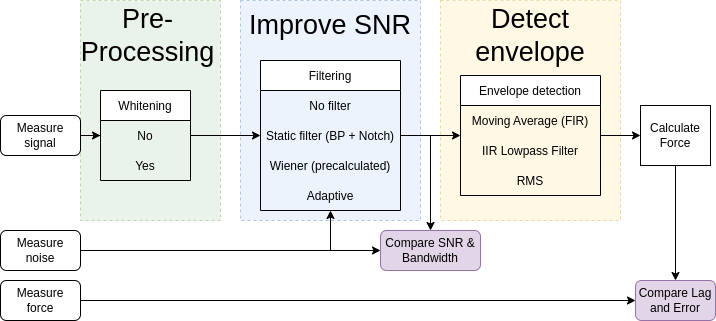

The diagram above was exported from draw.io. Its source (the exported page's mxGraphModel, read from the mxfile embedded in the PNG):
<mxGraphModel dx="784" dy="797" grid="1" gridSize="10" guides="1" tooltips="1" connect="1" arrows="1" fold="1" page="1" pageScale="1" pageWidth="827" pageHeight="1169" math="0" shadow="0">
  <root>
    <mxCell id="0" />
    <mxCell id="1" parent="0" />
    <mxCell id="E19tycv72OU5INJkQe2f-4" value="" style="rounded=0;whiteSpace=wrap;html=1;fontSize=27;fillColor=#d5e8d4;dashed=1;strokeColor=#82b366;opacity=50;" parent="1" vertex="1">
      <mxGeometry x="80" y="30" width="140" height="220" as="geometry" />
    </mxCell>
    <mxCell id="cBIXcjjmf6cuCjK0GeyF-26" value="" style="rounded=0;whiteSpace=wrap;html=1;fontSize=27;fillColor=#dae8fc;dashed=1;strokeColor=#6c8ebf;opacity=50;" parent="1" vertex="1">
      <mxGeometry x="240" y="30" width="180" height="220" as="geometry" />
    </mxCell>
    <mxCell id="cBIXcjjmf6cuCjK0GeyF-29" value="" style="rounded=0;whiteSpace=wrap;html=1;fontSize=27;fillColor=#fff2cc;dashed=1;strokeColor=#d6b656;opacity=50;" parent="1" vertex="1">
      <mxGeometry x="440" y="30" width="180" height="220" as="geometry" />
    </mxCell>
    <mxCell id="cBIXcjjmf6cuCjK0GeyF-22" style="edgeStyle=orthogonalEdgeStyle;rounded=0;orthogonalLoop=1;jettySize=auto;html=1;" parent="1" source="cBIXcjjmf6cuCjK0GeyF-1" target="cBIXcjjmf6cuCjK0GeyF-10" edge="1">
      <mxGeometry relative="1" as="geometry" />
    </mxCell>
    <mxCell id="cBIXcjjmf6cuCjK0GeyF-1" value="Measure signal" style="rounded=1;whiteSpace=wrap;html=1;" parent="1" vertex="1">
      <mxGeometry y="145" width="80" height="40" as="geometry" />
    </mxCell>
    <mxCell id="cBIXcjjmf6cuCjK0GeyF-5" value="Filtering" style="swimlane;fontStyle=0;childLayout=stackLayout;horizontal=1;startSize=30;horizontalStack=0;resizeParent=1;resizeParentMax=0;resizeLast=0;collapsible=1;marginBottom=0;" parent="1" vertex="1">
      <mxGeometry x="260" y="90" width="140" height="150" as="geometry" />
    </mxCell>
    <mxCell id="cBIXcjjmf6cuCjK0GeyF-6" value="No filter" style="text;strokeColor=none;fillColor=none;align=center;verticalAlign=middle;spacingLeft=4;spacingRight=4;overflow=hidden;points=[[0,0.5],[1,0.5]];portConstraint=eastwest;rotatable=0;" parent="cBIXcjjmf6cuCjK0GeyF-5" vertex="1">
      <mxGeometry y="30" width="140" height="30" as="geometry" />
    </mxCell>
    <mxCell id="cBIXcjjmf6cuCjK0GeyF-7" value="Static filter (BP + Notch)" style="text;strokeColor=none;fillColor=none;align=center;verticalAlign=middle;spacingLeft=4;spacingRight=4;overflow=hidden;points=[[0,0.5],[1,0.5]];portConstraint=eastwest;rotatable=0;" parent="cBIXcjjmf6cuCjK0GeyF-5" vertex="1">
      <mxGeometry y="60" width="140" height="30" as="geometry" />
    </mxCell>
    <mxCell id="cBIXcjjmf6cuCjK0GeyF-8" value="Wiener (precalculated)" style="text;strokeColor=none;fillColor=none;align=center;verticalAlign=middle;spacingLeft=4;spacingRight=4;overflow=hidden;points=[[0,0.5],[1,0.5]];portConstraint=eastwest;rotatable=0;" parent="cBIXcjjmf6cuCjK0GeyF-5" vertex="1">
      <mxGeometry y="90" width="140" height="30" as="geometry" />
    </mxCell>
    <mxCell id="cBIXcjjmf6cuCjK0GeyF-9" value="Adaptive" style="text;strokeColor=none;fillColor=none;align=center;verticalAlign=middle;spacingLeft=4;spacingRight=4;overflow=hidden;points=[[0,0.5],[1,0.5]];portConstraint=eastwest;rotatable=0;" parent="cBIXcjjmf6cuCjK0GeyF-5" vertex="1">
      <mxGeometry y="120" width="140" height="30" as="geometry" />
    </mxCell>
    <mxCell id="cBIXcjjmf6cuCjK0GeyF-10" value="Whitening" style="swimlane;fontStyle=0;childLayout=stackLayout;horizontal=1;startSize=30;horizontalStack=0;resizeParent=1;resizeParentMax=0;resizeLast=0;collapsible=1;marginBottom=0;" parent="1" vertex="1">
      <mxGeometry x="100" y="120" width="90" height="90" as="geometry" />
    </mxCell>
    <mxCell id="cBIXcjjmf6cuCjK0GeyF-11" value="No" style="text;strokeColor=none;fillColor=none;align=center;verticalAlign=middle;spacingLeft=4;spacingRight=4;overflow=hidden;points=[[0,0.5],[1,0.5]];portConstraint=eastwest;rotatable=0;" parent="cBIXcjjmf6cuCjK0GeyF-10" vertex="1">
      <mxGeometry y="30" width="90" height="30" as="geometry" />
    </mxCell>
    <mxCell id="cBIXcjjmf6cuCjK0GeyF-12" value="Yes" style="text;strokeColor=none;fillColor=none;align=center;verticalAlign=middle;spacingLeft=4;spacingRight=4;overflow=hidden;points=[[0,0.5],[1,0.5]];portConstraint=eastwest;rotatable=0;" parent="cBIXcjjmf6cuCjK0GeyF-10" vertex="1">
      <mxGeometry y="60" width="90" height="30" as="geometry" />
    </mxCell>
    <mxCell id="cBIXcjjmf6cuCjK0GeyF-14" value="Envelope detection" style="swimlane;fontStyle=0;childLayout=stackLayout;horizontal=1;startSize=30;horizontalStack=0;resizeParent=1;resizeParentMax=0;resizeLast=0;collapsible=1;marginBottom=0;" parent="1" vertex="1">
      <mxGeometry x="460" y="105" width="140" height="120" as="geometry" />
    </mxCell>
    <mxCell id="cBIXcjjmf6cuCjK0GeyF-15" value="Moving Average (FIR)" style="text;strokeColor=none;fillColor=none;align=center;verticalAlign=middle;spacingLeft=4;spacingRight=4;overflow=hidden;points=[[0,0.5],[1,0.5]];portConstraint=eastwest;rotatable=0;" parent="cBIXcjjmf6cuCjK0GeyF-14" vertex="1">
      <mxGeometry y="30" width="140" height="30" as="geometry" />
    </mxCell>
    <mxCell id="cBIXcjjmf6cuCjK0GeyF-16" value="IIR Lowpass Filter" style="text;strokeColor=none;fillColor=none;align=center;verticalAlign=middle;spacingLeft=4;spacingRight=4;overflow=hidden;points=[[0,0.5],[1,0.5]];portConstraint=eastwest;rotatable=0;" parent="cBIXcjjmf6cuCjK0GeyF-14" vertex="1">
      <mxGeometry y="60" width="140" height="30" as="geometry" />
    </mxCell>
    <mxCell id="E19tycv72OU5INJkQe2f-1" value="RMS" style="text;strokeColor=none;fillColor=none;align=center;verticalAlign=middle;spacingLeft=4;spacingRight=4;overflow=hidden;points=[[0,0.5],[1,0.5]];portConstraint=eastwest;rotatable=0;" parent="cBIXcjjmf6cuCjK0GeyF-14" vertex="1">
      <mxGeometry y="90" width="140" height="30" as="geometry" />
    </mxCell>
    <mxCell id="cBIXcjjmf6cuCjK0GeyF-20" style="edgeStyle=orthogonalEdgeStyle;rounded=0;orthogonalLoop=1;jettySize=auto;html=1;" parent="1" source="cBIXcjjmf6cuCjK0GeyF-18" target="cBIXcjjmf6cuCjK0GeyF-5" edge="1">
      <mxGeometry relative="1" as="geometry" />
    </mxCell>
    <mxCell id="cBIXcjjmf6cuCjK0GeyF-34" style="edgeStyle=orthogonalEdgeStyle;rounded=0;orthogonalLoop=1;jettySize=auto;html=1;fontSize=27;" parent="1" source="cBIXcjjmf6cuCjK0GeyF-18" target="cBIXcjjmf6cuCjK0GeyF-31" edge="1">
      <mxGeometry relative="1" as="geometry" />
    </mxCell>
    <mxCell id="cBIXcjjmf6cuCjK0GeyF-18" value="Measure noise" style="rounded=1;whiteSpace=wrap;html=1;" parent="1" vertex="1">
      <mxGeometry y="260" width="80" height="40" as="geometry" />
    </mxCell>
    <mxCell id="cBIXcjjmf6cuCjK0GeyF-38" style="edgeStyle=orthogonalEdgeStyle;rounded=0;orthogonalLoop=1;jettySize=auto;html=1;fontSize=27;" parent="1" source="cBIXcjjmf6cuCjK0GeyF-19" target="cBIXcjjmf6cuCjK0GeyF-35" edge="1">
      <mxGeometry relative="1" as="geometry" />
    </mxCell>
    <mxCell id="cBIXcjjmf6cuCjK0GeyF-19" value="Measure&lt;br&gt;force" style="rounded=1;whiteSpace=wrap;html=1;" parent="1" vertex="1">
      <mxGeometry y="310" width="80" height="40" as="geometry" />
    </mxCell>
    <mxCell id="cBIXcjjmf6cuCjK0GeyF-25" value="&lt;font style=&quot;font-size: 27px&quot;&gt;Improve SNR&lt;/font&gt;" style="text;html=1;strokeColor=none;fillColor=none;align=center;verticalAlign=middle;whiteSpace=wrap;rounded=0;" parent="1" vertex="1">
      <mxGeometry x="240" y="40" width="180" height="30" as="geometry" />
    </mxCell>
    <mxCell id="cBIXcjjmf6cuCjK0GeyF-28" value="&lt;font style=&quot;font-size: 27px&quot;&gt;Detect envelope&lt;/font&gt;" style="text;html=1;strokeColor=none;fillColor=none;align=center;verticalAlign=middle;whiteSpace=wrap;rounded=0;" parent="1" vertex="1">
      <mxGeometry x="440" y="30" width="180" height="70" as="geometry" />
    </mxCell>
    <mxCell id="cBIXcjjmf6cuCjK0GeyF-31" value="Compare SNR &amp;amp; Bandwidth" style="rounded=1;whiteSpace=wrap;html=1;fillColor=#e1d5e7;strokeColor=#9673a6;" parent="1" vertex="1">
      <mxGeometry x="380" y="260" width="100" height="40" as="geometry" />
    </mxCell>
    <mxCell id="cBIXcjjmf6cuCjK0GeyF-32" style="edgeStyle=orthogonalEdgeStyle;rounded=0;orthogonalLoop=1;jettySize=auto;html=1;fontSize=27;" parent="1" source="cBIXcjjmf6cuCjK0GeyF-7" target="cBIXcjjmf6cuCjK0GeyF-14" edge="1">
      <mxGeometry relative="1" as="geometry" />
    </mxCell>
    <mxCell id="cBIXcjjmf6cuCjK0GeyF-35" value="Compare Lag and Error" style="rounded=1;whiteSpace=wrap;html=1;fillColor=#e1d5e7;strokeColor=#9673a6;" parent="1" vertex="1">
      <mxGeometry x="635" y="310" width="80" height="40" as="geometry" />
    </mxCell>
    <mxCell id="E19tycv72OU5INJkQe2f-8" style="edgeStyle=orthogonalEdgeStyle;rounded=0;orthogonalLoop=1;jettySize=auto;html=1;" parent="1" source="E19tycv72OU5INJkQe2f-3" target="cBIXcjjmf6cuCjK0GeyF-35" edge="1">
      <mxGeometry relative="1" as="geometry" />
    </mxCell>
    <mxCell id="E19tycv72OU5INJkQe2f-11" style="edgeStyle=orthogonalEdgeStyle;rounded=0;orthogonalLoop=1;jettySize=auto;html=1;" parent="1" source="cBIXcjjmf6cuCjK0GeyF-14" target="E19tycv72OU5INJkQe2f-3" edge="1">
      <mxGeometry relative="1" as="geometry" />
    </mxCell>
    <mxCell id="E19tycv72OU5INJkQe2f-3" value="Calculate Force" style="rounded=0;whiteSpace=wrap;html=1;" parent="1" vertex="1">
      <mxGeometry x="640" y="135" width="70" height="60" as="geometry" />
    </mxCell>
    <mxCell id="E19tycv72OU5INJkQe2f-5" value="&lt;font style=&quot;font-size: 27px&quot;&gt;Pre-Processing&lt;/font&gt;" style="text;html=1;strokeColor=none;fillColor=none;align=center;verticalAlign=middle;whiteSpace=wrap;rounded=0;" parent="1" vertex="1">
      <mxGeometry x="65" y="50" width="165" height="30" as="geometry" />
    </mxCell>
    <mxCell id="E19tycv72OU5INJkQe2f-6" style="edgeStyle=orthogonalEdgeStyle;rounded=0;orthogonalLoop=1;jettySize=auto;html=1;entryX=0;entryY=0.5;entryDx=0;entryDy=0;" parent="1" source="cBIXcjjmf6cuCjK0GeyF-11" target="cBIXcjjmf6cuCjK0GeyF-7" edge="1">
      <mxGeometry relative="1" as="geometry" />
    </mxCell>
    <mxCell id="E19tycv72OU5INJkQe2f-9" style="edgeStyle=orthogonalEdgeStyle;rounded=0;orthogonalLoop=1;jettySize=auto;html=1;" parent="1" source="cBIXcjjmf6cuCjK0GeyF-7" target="cBIXcjjmf6cuCjK0GeyF-31" edge="1">
      <mxGeometry relative="1" as="geometry" />
    </mxCell>
  </root>
</mxGraphModel>